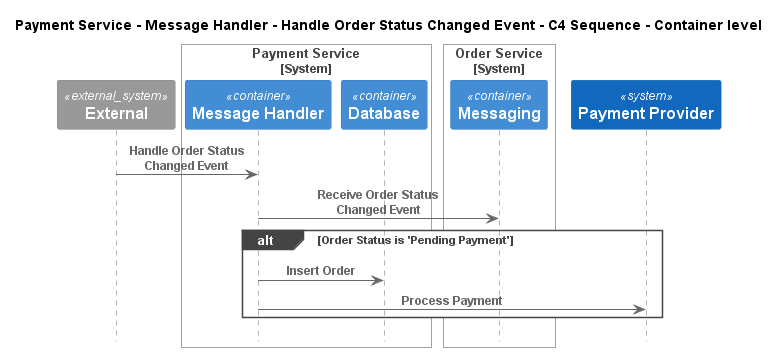

The diagram above was rendered by PlantUML. Its source (embedded in the PNG):
@startuml
!pragma layout smetana
!include ..\..\..\..\..\..\.c4s\C4_Sequence.puml

title Payment Service - Message Handler - Handle Order Status Changed Event - C4 Sequence - Container level

System_Ext(C4InterFlow.SoftwareSystems.ExternalSystem, "External", "")

System_Boundary(ECommercePlatform.SoftwareSystems.PaymentService, "Payment Service")
    Container(ECommercePlatform.SoftwareSystems.PaymentService.Containers.MessageHandler, "Message Handler", "", "")
    Container(ECommercePlatform.SoftwareSystems.PaymentService.Containers.Database, "Database", "", "")
Boundary_End()

System_Boundary(ECommercePlatform.SoftwareSystems.OrderService, "Order Service")
    Container(ECommercePlatform.SoftwareSystems.OrderService.Containers.Messaging, "Messaging", "", "")
Boundary_End()
System(ECommercePlatform.SoftwareSystems.PaymentProvider, "Payment Provider", "")

Rel(C4InterFlow.SoftwareSystems.ExternalSystem, ECommercePlatform.SoftwareSystems.PaymentService.Containers.MessageHandler, "Handle Order Status Changed Event")
Rel(ECommercePlatform.SoftwareSystems.PaymentService.Containers.MessageHandler, ECommercePlatform.SoftwareSystems.OrderService.Containers.Messaging, "Receive Order Status Changed Event")
alt Order Status is 'Pending Payment'
Rel(ECommercePlatform.SoftwareSystems.PaymentService.Containers.MessageHandler, ECommercePlatform.SoftwareSystems.PaymentService.Containers.Database, "Insert Order")
Rel(ECommercePlatform.SoftwareSystems.PaymentService.Containers.MessageHandler, ECommercePlatform.SoftwareSystems.PaymentProvider, "Process Payment")
end


@enduml